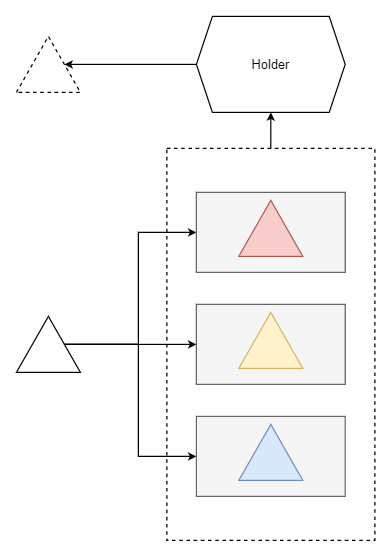

The diagram above was exported from draw.io. Its source (the exported page's mxGraphModel, read from the mxfile embedded in the PNG):
<mxGraphModel dx="1102" dy="771" grid="1" gridSize="10" guides="1" tooltips="1" connect="1" arrows="1" fold="1" page="1" pageScale="1" pageWidth="827" pageHeight="1169" math="0" shadow="0">
  <root>
    <mxCell id="0" />
    <mxCell id="1" parent="0" />
    <mxCell id="Q2OjZaYmNB366nb8G0rc-19" style="edgeStyle=orthogonalEdgeStyle;rounded=0;orthogonalLoop=1;jettySize=auto;html=1;exitX=0.5;exitY=0;exitDx=0;exitDy=0;entryX=0.5;entryY=1;entryDx=0;entryDy=0;fontSize=16;strokeWidth=1.5;" parent="1" source="Q2OjZaYmNB366nb8G0rc-17" target="Q2OjZaYmNB366nb8G0rc-18" edge="1">
      <mxGeometry relative="1" as="geometry" />
    </mxCell>
    <mxCell id="Q2OjZaYmNB366nb8G0rc-17" value="" style="rounded=0;whiteSpace=wrap;html=1;fontSize=16;strokeWidth=1.5;dashed=1;" parent="1" vertex="1">
      <mxGeometry x="473" y="385" width="260" height="490" as="geometry" />
    </mxCell>
    <mxCell id="Q2OjZaYmNB366nb8G0rc-3" value="" style="group;fillColor=#f5f5f5;fontColor=#333333;strokeColor=#666666;" parent="1" vertex="1" connectable="0">
      <mxGeometry x="510" y="580" width="186" height="100" as="geometry" />
    </mxCell>
    <mxCell id="Q2OjZaYmNB366nb8G0rc-1" value="" style="rounded=0;whiteSpace=wrap;html=1;strokeWidth=1.5;fontSize=16;fillColor=#f5f5f5;fontColor=#333333;strokeColor=#666666;" parent="Q2OjZaYmNB366nb8G0rc-3" vertex="1">
      <mxGeometry width="186" height="100" as="geometry" />
    </mxCell>
    <mxCell id="Q2OjZaYmNB366nb8G0rc-2" value="" style="triangle;whiteSpace=wrap;html=1;fontSize=16;strokeWidth=1.5;rotation=-90;fillColor=#fff2cc;strokeColor=#d6b656;" parent="Q2OjZaYmNB366nb8G0rc-3" vertex="1">
      <mxGeometry x="58" y="5" width="70" height="80" as="geometry" />
    </mxCell>
    <mxCell id="Q2OjZaYmNB366nb8G0rc-13" style="edgeStyle=orthogonalEdgeStyle;rounded=0;orthogonalLoop=1;jettySize=auto;html=1;exitX=0.5;exitY=1;exitDx=0;exitDy=0;entryX=0;entryY=0.5;entryDx=0;entryDy=0;fontSize=16;strokeWidth=1.5;" parent="1" source="Q2OjZaYmNB366nb8G0rc-4" target="Q2OjZaYmNB366nb8G0rc-9" edge="1">
      <mxGeometry relative="1" as="geometry" />
    </mxCell>
    <mxCell id="Q2OjZaYmNB366nb8G0rc-14" style="edgeStyle=orthogonalEdgeStyle;rounded=0;orthogonalLoop=1;jettySize=auto;html=1;exitX=0.5;exitY=1;exitDx=0;exitDy=0;entryX=0;entryY=0.5;entryDx=0;entryDy=0;fontSize=16;strokeWidth=1.5;" parent="1" source="Q2OjZaYmNB366nb8G0rc-4" target="Q2OjZaYmNB366nb8G0rc-1" edge="1">
      <mxGeometry relative="1" as="geometry" />
    </mxCell>
    <mxCell id="Q2OjZaYmNB366nb8G0rc-15" style="edgeStyle=orthogonalEdgeStyle;rounded=0;orthogonalLoop=1;jettySize=auto;html=1;exitX=0.5;exitY=1;exitDx=0;exitDy=0;entryX=0;entryY=0.5;entryDx=0;entryDy=0;fontSize=16;strokeWidth=1.5;" parent="1" source="Q2OjZaYmNB366nb8G0rc-4" target="Q2OjZaYmNB366nb8G0rc-6" edge="1">
      <mxGeometry relative="1" as="geometry" />
    </mxCell>
    <mxCell id="Q2OjZaYmNB366nb8G0rc-4" value="" style="triangle;whiteSpace=wrap;html=1;fontSize=16;strokeWidth=1.5;rotation=-90;" parent="1" vertex="1">
      <mxGeometry x="290" y="590" width="70" height="80" as="geometry" />
    </mxCell>
    <mxCell id="Q2OjZaYmNB366nb8G0rc-5" value="" style="group" parent="1" vertex="1" connectable="0">
      <mxGeometry x="510" y="720" width="186" height="100" as="geometry" />
    </mxCell>
    <mxCell id="Q2OjZaYmNB366nb8G0rc-6" value="" style="rounded=0;whiteSpace=wrap;html=1;strokeWidth=1.5;fontSize=16;fillColor=#f5f5f5;fontColor=#333333;strokeColor=#666666;" parent="Q2OjZaYmNB366nb8G0rc-5" vertex="1">
      <mxGeometry width="186" height="100" as="geometry" />
    </mxCell>
    <mxCell id="Q2OjZaYmNB366nb8G0rc-7" value="" style="triangle;whiteSpace=wrap;html=1;fontSize=16;strokeWidth=1.5;rotation=-90;fillColor=#dae8fc;strokeColor=#6c8ebf;" parent="Q2OjZaYmNB366nb8G0rc-5" vertex="1">
      <mxGeometry x="58" y="5" width="70" height="80" as="geometry" />
    </mxCell>
    <mxCell id="Q2OjZaYmNB366nb8G0rc-8" value="" style="group;fillColor=#f5f5f5;fontColor=#333333;strokeColor=#666666;" parent="1" vertex="1" connectable="0">
      <mxGeometry x="510" y="440" width="186" height="100" as="geometry" />
    </mxCell>
    <mxCell id="Q2OjZaYmNB366nb8G0rc-9" value="" style="rounded=0;whiteSpace=wrap;html=1;strokeWidth=1.5;fontSize=16;fillColor=#f5f5f5;fontColor=#333333;strokeColor=#666666;" parent="Q2OjZaYmNB366nb8G0rc-8" vertex="1">
      <mxGeometry width="186" height="100" as="geometry" />
    </mxCell>
    <mxCell id="Q2OjZaYmNB366nb8G0rc-10" value="" style="triangle;whiteSpace=wrap;html=1;fontSize=16;strokeWidth=1.5;rotation=-90;fillColor=#f8cecc;strokeColor=#b85450;" parent="Q2OjZaYmNB366nb8G0rc-8" vertex="1">
      <mxGeometry x="58" y="5" width="70" height="80" as="geometry" />
    </mxCell>
    <mxCell id="Q2OjZaYmNB366nb8G0rc-22" style="edgeStyle=orthogonalEdgeStyle;rounded=0;orthogonalLoop=1;jettySize=auto;html=1;exitX=0;exitY=0.5;exitDx=0;exitDy=0;entryX=0.5;entryY=1;entryDx=0;entryDy=0;fontSize=16;strokeWidth=1.5;" parent="1" source="Q2OjZaYmNB366nb8G0rc-18" target="Q2OjZaYmNB366nb8G0rc-20" edge="1">
      <mxGeometry relative="1" as="geometry" />
    </mxCell>
    <mxCell id="Q2OjZaYmNB366nb8G0rc-18" value="Holder" style="shape=hexagon;perimeter=hexagonPerimeter2;whiteSpace=wrap;html=1;fixedSize=1;fontSize=16;strokeWidth=1.5;" parent="1" vertex="1">
      <mxGeometry x="510" y="220" width="186" height="120" as="geometry" />
    </mxCell>
    <mxCell id="Q2OjZaYmNB366nb8G0rc-20" value="" style="triangle;whiteSpace=wrap;html=1;fontSize=16;strokeWidth=1.5;rotation=-90;dashed=1;" parent="1" vertex="1">
      <mxGeometry x="290" y="240" width="70" height="80" as="geometry" />
    </mxCell>
  </root>
</mxGraphModel>